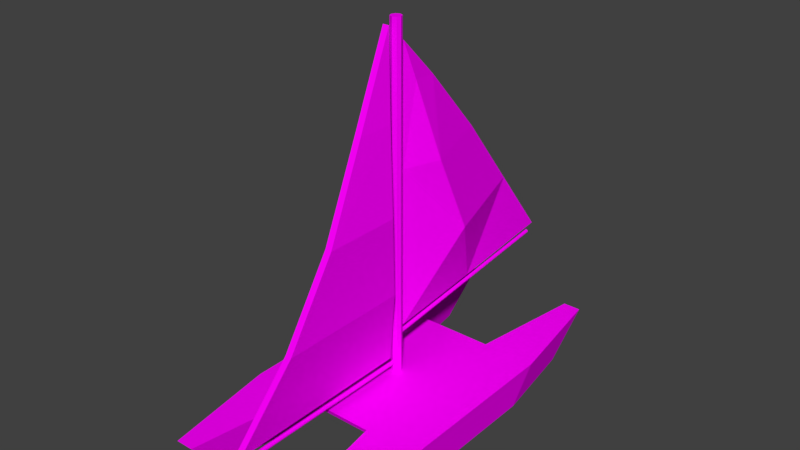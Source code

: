 # Source: windBoat.blend  (saved by Blender 2.79.0; exported with 4.5.12 LTS)
import bpy
from mathutils import Matrix  # noqa: F401  (used for matrix-valued properties, if any)

bpy.ops.wm.read_factory_settings(use_empty=True)
scene = bpy.context.scene
scene.name = 'Scene'

# ---- collections
col_collection_1 = bpy.data.collections.new('Collection 1'); scene.collection.children.link(col_collection_1)

# ---- images (referenced by path relative to the original .blend; pixels are not part of the script)
import os
ASSET_DIR = os.environ.get("B2B_ASSET_DIR", "")  # directory of the original .blend (textures are referenced by path, not embedded)
HERE = os.path.dirname(os.path.abspath(__file__))  # packed textures are extracted next to this script under _unpacked/

def load_image(name, relpath, width, height, colorspace="sRGB"):
    """Load a texture the original file referenced (path relative to the .blend, or extracted next to this script)."""
    p = next((c for c in (os.path.join(HERE, relpath), os.path.join(ASSET_DIR, relpath)) if relpath and os.path.exists(c)), "")
    if p:
        img = bpy.data.images.load(p, check_existing=True)
        img.name = name
    else:  # same state as the original file: an image datablock whose file is absent (Cycles renders it pink)
        img = bpy.data.images.new(name, width, height)
        img.source = "FILE"
        img.filepath = "//" + (relpath or name)
    img.colorspace_settings.name = colorspace
    return img
img_windboat = load_image('windBoat', 'windBoat.png', 1024, 1024, 'sRGB')

# ---- materials (node trees are filled in below, after node groups)
mat_windboat = bpy.data.materials.new('windBoat')
mat_windboat.alpha_threshold = 0.0
mat_windboat.roughness = 0.5

# ---- material node trees
mat_windboat.use_nodes = True; mat_windboat.node_tree.nodes.clear()
_N = mat_windboat.node_tree.nodes; _L = mat_windboat.node_tree.links
n0 = _N.new('ShaderNodeOutputMaterial'); n0.name = 'Material Output'; n0.location = (300, 300)
n1 = _N.new('ShaderNodeBsdfDiffuse'); n1.name = 'Diffuse BSDF'; n1.location = (10, 300)
n2 = _N.new('ShaderNodeTexImage'); n2.name = 'Image Texture'; n2.location = (-180, 300)
n2.width = 140
n2.image = img_windboat
_L.new(n1.outputs[0], n0.inputs[0])
_L.new(n2.outputs[0], n1.inputs[0])
n0.is_active_output = True

# ---- world
world_world = bpy.data.worlds.new('World'); scene.world = world_world
world_world.color = (0.05088, 0.05088, 0.05088)
world_world.use_sun_shadow = False
world_world.sun_shadow_jitter_overblur = 0.0
world_world.cycles.sampling_method = 'MANUAL'

# ---- meshes
me_plane = bpy.data.meshes.new('Plane')
me_plane.from_pydata([(-0.9408, -2.539, -0.6445), (-0.9408, 2.539, -0.6445), (-0.7173, -1.102, -0.6445), (-0.7173, 1.102, -0.6445), (-1.189, -3.119, -0.09596), (-1.463, -1.354, -0.09596), (-1.189, 3.119, -0.09596), (-0.6409, -1.354, -0.09596), (-0.6409, 1.354, -0.09596), (-1.463, 1.354, -0.09596), (-0.9154, -3.119, -0.09596), (-0.9154, 3.119, -0.09596), (0.9154, 3.119, -0.09596), (0.9154, -3.119, -0.09596), (1.463, 1.354, -0.09596), (0.6409, 1.354, -0.09596), (0.6409, -1.354, -0.09596), (1.189, 3.119, -0.09596), (1.463, -1.354, -0.09596), (1.189, -3.119, -0.09596), (-0.9109, -3.22, 0.0), (-0.6275, -1.398, 0.0), (-0.6275, 1.398, 0.0), (-0.9109, 3.22, 0.0), (0.7173, 1.102, -0.6445), (0.7173, -1.102, -0.6445), (0.9408, 2.539, -0.6445), (0.9408, -2.539, -0.6445), (0.6275, 1.398, 0.0), (0.6275, -1.398, 0.0), (0.9109, 3.22, 0.0), (0.9109, -3.22, 0.0), (1.163, -2.539, -0.6445), (1.163, 2.539, -0.6445), (1.477, -1.398, 0.0), (1.477, 1.398, 0.0), (1.387, 1.102, -0.6445), (1.193, 3.22, 0.0), (1.387, -1.102, -0.6445), (1.193, -3.22, 0.0), (-1.163, -2.539, -0.6445), (-1.163, 2.539, -0.6445), (-1.477, -1.398, 0.0), (-1.477, 1.398, 0.0), (-1.387, 1.102, -0.6445), (-1.193, 3.22, 0.0), (-1.387, -1.102, -0.6445), (-1.193, -3.22, 0.0), (0.0, 0.08626, -0.04362), (-0.06099, 0.06099, -0.04362), (-0.08626, -3.77e-09, -0.04362), (-0.06099, -0.06099, -0.04362), (7.541e-09, -0.08626, -0.04362), (0.06099, -0.06099, -0.04362), (0.08626, 1.029e-09, -0.04362), (0.06099, 0.06099, -0.04362), (0.0, 0.08626, 5.432), (-0.06099, 0.06099, 5.432), (-0.08626, -3.77e-09, 5.432), (-0.06099, -0.06099, 5.432), (7.541e-09, -0.08626, 5.432), (0.06099, -0.06099, 5.432), (0.08626, 1.029e-09, 5.432), (0.06099, 0.06099, 5.432), (0.0, -3.137, 0.2654), (0.0, -0.1408, 5.331), (0.0, -0.1408, 0.2654), (0.248, -2.388, 1.532), (0.291, -1.634, 2.777), (0.1627, -0.8969, 4.069), (0.3178, -0.448, 2.793), (0.1782, -0.3256, 4.077), (0.248, -0.3364, 1.532), (0.06163, -0.8949, 4.077), (-0.1015, -0.1408, 5.331), (-0.1015, -3.137, 0.2654), (-0.1015, -0.1408, 0.2654), (0.07706, -0.3236, 4.086), (0.1466, -2.388, 1.532), (0.1899, -1.632, 2.786), (0.1466, -0.3364, 1.532), (0.2167, -0.446, 2.801), (-7.096e-09, -0.03397, 0.2049), (-0.02481, -0.03397, 0.1947), (-0.03508, -0.03397, 0.1698), (-0.02481, -0.03397, 0.145), (-4.028e-09, -0.03397, 0.1348), (0.02481, -0.03397, 0.145), (0.03508, -0.03397, 0.1698), (0.02481, -0.03397, 0.1947), (-7.096e-09, -3.338, 0.2049), (-0.02481, -3.338, 0.1947), (-0.03508, -3.338, 0.1698), (-0.02481, -3.338, 0.145), (-4.028e-09, -3.338, 0.1348), (0.02481, -3.338, 0.145), (0.03508, -3.338, 0.1698), (0.02481, -3.338, 0.1947), (4.126e-12, 0.1514, 0.7138), (4.126e-12, 0.1514, 5.069), (0.01301, 3.493, 1.105), (4.126e-12, 0.1514, 1.966), (4.126e-12, 0.1514, 3.219), (4.126e-12, 0.1514, 4.472), (0.01301, 0.7624, 4.446), (0.01301, 1.7, 3.396), (0.01301, 2.597, 2.251), (0.01301, 1.7, 0.8911), (-0.1033, 0.1514, 0.7138), (-0.1033, 0.1514, 5.069), (-0.0903, 3.493, 1.105), (-0.1033, 0.1514, 1.966), (-0.1033, 0.1514, 3.219), (-0.1033, 0.1514, 4.472), (-0.0903, 0.7624, 4.446), (-0.0903, 1.7, 3.396), (-0.0903, 2.597, 2.251), (-0.0903, 1.7, 0.8911), (-0.07744, 3.469, 0.9574), (-0.1006, 3.472, 0.948), (-0.1102, 3.48, 0.9253), (-0.1006, 3.488, 0.9026), (-0.07744, 3.491, 0.8932), (-0.05424, 3.488, 0.9026), (-0.04463, 3.48, 0.9253), (-0.05424, 3.472, 0.948), (-0.03368, 0.01077, 0.6181), (-0.05688, 0.01396, 0.6086), (-0.06649, 0.02165, 0.5859), (-0.05688, 0.02934, 0.5632), (-0.03368, 0.03253, 0.5538), (-0.01048, 0.02934, 0.5632), (-0.0008701, 0.02165, 0.5859), (-0.01048, 0.01396, 0.6086), (4.126e-12, 0.1514, 0.7138), (4.126e-12, 0.1514, 5.069), (0.01301, 3.493, 1.105), (4.126e-12, 0.1514, 1.966), (4.126e-12, 0.1514, 3.219), (4.126e-12, 0.1514, 4.472), (0.01301, 0.7624, 4.446), (0.01301, 1.7, 3.396), (0.01301, 2.597, 2.251), (0.374, 1.111, 2.074), (0.01301, 1.7, 0.8911), (0.2674, 0.6473, 3.272), (0.07018, 0.3318, 4.489), (-0.1033, 0.1514, 0.7138), (-0.1033, 0.1514, 5.069), (-0.0903, 3.493, 1.105), (-0.1033, 0.1514, 1.966), (-0.1033, 0.1514, 3.219), (-0.1033, 0.1514, 4.472), (-0.0903, 0.7624, 4.446), (-0.0903, 1.7, 3.396), (-0.0903, 2.597, 2.251), (0.2707, 1.111, 2.074), (-0.0903, 1.7, 0.8911), (0.1641, 0.6473, 3.272), (-0.03312, 0.3318, 4.489)], [], [(43, 42, 21, 22), (22, 8, 11, 23), (23, 11, 6, 45), (20, 10, 7, 21), (45, 6, 9, 43), (47, 4, 10, 20), (43, 9, 5, 42), (28, 15, 8, 22), (42, 5, 4, 47), (34, 39, 19, 18), (7, 8, 15, 16), (35, 34, 18, 14), (39, 31, 13, 19), (37, 35, 14, 17), (31, 29, 16, 13), (30, 37, 17, 12), (28, 30, 12, 15), (35, 28, 29, 34), (18, 19, 32, 38), (16, 15, 24, 25), (6, 41, 44, 9), (14, 18, 38, 36), (5, 46, 40, 4), (19, 13, 27, 32), (4, 40, 0, 10), (17, 14, 36, 33), (36, 24, 26, 33), (13, 16, 25, 27), (9, 44, 46, 5), (39, 34, 29, 31), (12, 17, 33, 26), (7, 2, 3, 8), (32, 27, 25, 38), (38, 25, 24, 36), (35, 37, 30, 28), (15, 12, 26, 24), (44, 41, 1, 3), (10, 0, 2, 7), (47, 20, 21, 42), (11, 1, 41, 6), (40, 46, 2, 0), (46, 44, 3, 2), (43, 22, 23, 45), (8, 3, 1, 11), (28, 22, 21, 29), (29, 21, 7, 16), (51, 52, 60, 59), (49, 50, 58, 57), (54, 55, 63, 62), (52, 53, 61, 60), (50, 51, 59, 58), (48, 49, 57, 56), (55, 48, 56, 63), (53, 54, 62, 61), (58, 62, 63, 57), (59, 61, 62, 58), (60, 61, 59), (56, 57, 63), (67, 64, 66, 72), (68, 67, 72, 70), (71, 69, 68, 70), (65, 69, 71), (78, 80, 76, 75), (79, 81, 80, 78), (77, 81, 79, 73), (74, 77, 73), (64, 67, 78, 75), (69, 65, 74, 73), (71, 70, 81, 77), (67, 68, 79, 78), (66, 64, 75, 76), (72, 66, 76, 80), (68, 69, 73, 79), (65, 71, 77, 74), (70, 72, 80, 81), (89, 82, 90, 97), (87, 88, 96, 95), (85, 86, 94, 93), (83, 84, 92, 91), (88, 89, 97, 96), (86, 87, 95, 94), (84, 85, 93, 92), (82, 83, 91, 90), (91, 94, 95, 90), (92, 93, 94, 91), (96, 97, 90, 95), (99, 104, 114, 109), (107, 98, 108, 117), (106, 100, 110, 116), (104, 105, 115, 114), (98, 101, 111, 108), (100, 107, 117, 110), (101, 102, 112, 111), (102, 103, 113, 112), (103, 99, 109, 113), (105, 106, 116, 115), (125, 118, 126, 133), (123, 124, 132, 131), (121, 122, 130, 129), (119, 120, 128, 127), (124, 125, 133, 132), (122, 123, 131, 130), (120, 121, 129, 128), (118, 119, 127, 126), (135, 146, 140), (134, 144, 143, 137), (144, 136, 142, 143), (138, 137, 143, 145), (142, 141, 145, 143), (145, 141, 140, 146), (138, 145, 146, 139), (139, 146, 135), (148, 153, 159), (147, 150, 156, 157), (157, 156, 155, 149), (151, 158, 156, 150), (155, 156, 158, 154), (158, 159, 153, 154), (151, 152, 159, 158), (152, 148, 159)])
_uv = me_plane.uv_layers.new(name='UVMap')
_uv.uv.foreach_set('vector', [0.7713, 0.6813, 0.4634, 0.6813, 0.4634, 0.5376, 0.7713, 0.5376, 0.7077, 0.9459, 0.7077, 0.895, 0.992, 0.895, 0.992, 0.9459, 0.9789, 0.8186, 0.963, 0.8186, 0.963, 0.7091, 0.9789, 0.7091, 0.002285, 0.9459, 0.002285, 0.895, 0.2897, 0.895, 0.2897, 0.9459, 0.992, 0.9459, 0.992, 0.895, 0.7077, 0.895, 0.7077, 0.9459, 0.1823, 0.7091, 0.1983, 0.7091, 0.1983, 0.8186, 0.1823, 0.8186, 0.7077, 0.9459, 0.7077, 0.895, 0.2897, 0.895, 0.2897, 0.9459, 0.2854, 0.02738, 0.2914, 0.02621, 0.2914, 0.1388, 0.2854, 0.1376, 0.2897, 0.9459, 0.2897, 0.895, 0.002285, 0.895, 0.002285, 0.9459, 0.2897, 0.9459, 0.002285, 0.9459, 0.002285, 0.895, 0.2897, 0.895, 0.4434, 0.1388, 0.2914, 0.1388, 0.2914, 0.02621, 0.4434, 0.02621, 0.7077, 0.9459, 0.2897, 0.9459, 0.2897, 0.895, 0.7077, 0.895, 0.1823, 0.8186, 0.1823, 0.7091, 0.1983, 0.7091, 0.1983, 0.8186, 0.992, 0.9459, 0.7077, 0.9459, 0.7077, 0.895, 0.992, 0.895, 0.002285, 0.9459, 0.2897, 0.9459, 0.2897, 0.895, 0.002285, 0.895, 0.9789, 0.7091, 0.9789, 0.8186, 0.963, 0.8186, 0.963, 0.7091, 0.7077, 0.9459, 0.992, 0.9459, 0.992, 0.895, 0.7077, 0.895, 0.7713, 0.5376, 0.7713, 0.6813, 0.4634, 0.6813, 0.4634, 0.5376, 0.2897, 0.895, 0.002285, 0.895, 0.002285, 0.844, 0.2897, 0.844, 0.2897, 0.895, 0.7077, 0.895, 0.7077, 0.844, 0.2897, 0.844, 0.992, 0.895, 0.992, 0.844, 0.7077, 0.844, 0.7077, 0.895, 0.7077, 0.895, 0.2897, 0.895, 0.2897, 0.844, 0.7077, 0.844, 0.2897, 0.895, 0.2897, 0.844, 0.002285, 0.844, 0.002285, 0.895, 0.1983, 0.8186, 0.1983, 0.7091, 0.2897, 0.7091, 0.2897, 0.8186, 0.1983, 0.7091, 0.2897, 0.7091, 0.2897, 0.8186, 0.1983, 0.8186, 0.992, 0.895, 0.7077, 0.895, 0.7077, 0.844, 0.992, 0.844, 0.7069, 0.8186, 0.7069, 0.7091, 0.8715, 0.7091, 0.8715, 0.8186, 0.002285, 0.895, 0.2897, 0.895, 0.2897, 0.844, 0.002285, 0.844, 0.7077, 0.895, 0.7077, 0.844, 0.2897, 0.844, 0.2897, 0.895, 0.2616, 0.5376, 0.4634, 0.5376, 0.4634, 0.6813, 0.2616, 0.6813, 0.963, 0.7091, 0.963, 0.8186, 0.8715, 0.8186, 0.8715, 0.7091, 0.2897, 0.895, 0.2897, 0.844, 0.7077, 0.844, 0.7077, 0.895, 0.2897, 0.8186, 0.2897, 0.7091, 0.4543, 0.7091, 0.4543, 0.8186, 0.4543, 0.8186, 0.4543, 0.7091, 0.7069, 0.7091, 0.7069, 0.8186, 0.7713, 0.5376, 0.9709, 0.5376, 0.9709, 0.6813, 0.7713, 0.6813, 0.7077, 0.895, 0.992, 0.895, 0.992, 0.844, 0.7077, 0.844, 0.7069, 0.7091, 0.8715, 0.7091, 0.8715, 0.8186, 0.7069, 0.8186, 0.002285, 0.895, 0.002285, 0.844, 0.2897, 0.844, 0.2897, 0.895, 0.2616, 0.6813, 0.2616, 0.5376, 0.4634, 0.5376, 0.4634, 0.6813, 0.963, 0.8186, 0.8715, 0.8186, 0.8715, 0.7091, 0.963, 0.7091, 0.2897, 0.7091, 0.4543, 0.7091, 0.4543, 0.8186, 0.2897, 0.8186, 0.4543, 0.7091, 0.7069, 0.7091, 0.7069, 0.8186, 0.4543, 0.8186, 0.7713, 0.6813, 0.7713, 0.5376, 0.9709, 0.5376, 0.9709, 0.6813, 0.7077, 0.895, 0.7077, 0.844, 0.992, 0.844, 0.992, 0.895, 0.2854, 0.02738, 0.2854, 0.1376, 0.1285, 0.1376, 0.1285, 0.02738, 0.1285, 0.02738, 0.1285, 0.1376, 0.1226, 0.1388, 0.1226, 0.02621, 0.02156, 0.01182, 0.0319, 0.01188, 0.0319, 0.604, 0.02156, 0.604, 0.08357, 0.01216, 0.09391, 0.01221, 0.09391, 0.6044, 0.08357, 0.6043, 0.05257, 0.01199, 0.0629, 0.01205, 0.0629, 0.6042, 0.05257, 0.6041, 0.0319, 0.01188, 0.04223, 0.01194, 0.04223, 0.6041, 0.0319, 0.604, 0.01123, 0.01177, 0.02156, 0.01182, 0.02156, 0.604, 0.01123, 0.6039, 0.07324, 0.0121, 0.08357, 0.01216, 0.08357, 0.6043, 0.07324, 0.6042, 0.0629, 0.01205, 0.07324, 0.0121, 0.07324, 0.6042, 0.0629, 0.6042, 0.04223, 0.01194, 0.05257, 0.01199, 0.05257, 0.6041, 0.04223, 0.6041, 0.8549, 0.2933, 0.9621, 0.249, 0.9621, 0.2933, 0.8863, 0.3247, 0.8549, 0.249, 0.9307, 0.2176, 0.9621, 0.249, 0.8549, 0.2933, 0.8863, 0.2176, 0.9307, 0.2176, 0.8549, 0.249, 0.9307, 0.3247, 0.8863, 0.3247, 0.9621, 0.2933, 0.3513, 0.3116, 0.3114, 0.2431, 0.4635, 0.2431, 0.4635, 0.3116, 0.3915, 0.3784, 0.3513, 0.3116, 0.4635, 0.3116, 0.4635, 0.3784, 0.4635, 0.4472, 0.4305, 0.4472, 0.3915, 0.3784, 0.4635, 0.3784, 0.4635, 0.5137, 0.4305, 0.4472, 0.4635, 0.4472, 0.3513, 0.3116, 0.4635, 0.3116, 0.4635, 0.2431, 0.3114, 0.2431, 0.3916, 0.3784, 0.4635, 0.3784, 0.4635, 0.3116, 0.3513, 0.3116, 0.4635, 0.4472, 0.4635, 0.3784, 0.3916, 0.3784, 0.4307, 0.4472, 0.4635, 0.5139, 0.4635, 0.4472, 0.4307, 0.4472, 0.1418, 0.3432, 0.1418, 0.3026, 0.1202, 0.3026, 0.1202, 0.3432, 0.1418, 0.217, 0.1418, 0.1753, 0.1202, 0.1753, 0.1202, 0.217, 0.1418, 0.5369, 0.1418, 0.5008, 0.1202, 0.5008, 0.1202, 0.5369, 0.1418, 0.3026, 0.1418, 0.2611, 0.1202, 0.2611, 0.1202, 0.3026, 0.1418, 0.4283, 0.1418, 0.3432, 0.1202, 0.3432, 0.1202, 0.4283, 0.1418, 0.4648, 0.1418, 0.4283, 0.1202, 0.4283, 0.1202, 0.4648, 0.1418, 0.2611, 0.1418, 0.217, 0.1202, 0.217, 0.1202, 0.2611, 0.1418, 0.5734, 0.1418, 0.5369, 0.1202, 0.5369, 0.1202, 0.5734, 0.1418, 0.5008, 0.1418, 0.4648, 0.1202, 0.4648, 0.1202, 0.5008, 0.9747, 0.0808, 0.9747, 0.09146, 0.4683, 0.09146, 0.4683, 0.0808, 0.9747, 0.05947, 0.9747, 0.07014, 0.4683, 0.07014, 0.4683, 0.05948, 0.9747, 0.03815, 0.9747, 0.04881, 0.4683, 0.04881, 0.4683, 0.03815, 0.9747, 0.01683, 0.9747, 0.02749, 0.4683, 0.02749, 0.4683, 0.01683, 0.9747, 0.07014, 0.9747, 0.0808, 0.4683, 0.0808, 0.4683, 0.07014, 0.9747, 0.04881, 0.9747, 0.05947, 0.4683, 0.05948, 0.4683, 0.04881, 0.9747, 0.02749, 0.9747, 0.03815, 0.4683, 0.03815, 0.4683, 0.02749, 0.9747, 0.09146, 0.9747, 0.1021, 0.4683, 0.1021, 0.4683, 0.09146, 0.8486, 0.452, 0.9246, 0.3759, 0.9561, 0.4074, 0.8801, 0.4835, 0.8486, 0.4074, 0.8801, 0.3759, 0.9246, 0.3759, 0.8486, 0.452, 0.9561, 0.452, 0.9246, 0.4835, 0.8801, 0.4835, 0.9561, 0.4074, 0.1738, 0.5626, 0.1738, 0.5325, 0.2035, 0.5325, 0.2035, 0.5626, 0.1738, 0.3951, 0.1738, 0.3604, 0.2035, 0.3604, 0.2035, 0.3951, 0.1738, 0.4677, 0.1738, 0.4353, 0.2035, 0.4353, 0.2035, 0.4677, 0.1738, 0.5325, 0.1738, 0.5001, 0.2035, 0.5001, 0.2035, 0.5325, 0.1738, 0.3604, 0.1738, 0.3325, 0.2035, 0.3325, 0.2035, 0.3604, 0.1738, 0.4353, 0.1738, 0.3951, 0.2035, 0.3951, 0.2035, 0.4353, 0.1738, 0.3325, 0.1738, 0.3046, 0.2035, 0.3046, 0.2035, 0.3325, 0.1738, 0.3046, 0.1738, 0.2767, 0.2035, 0.2767, 0.2035, 0.3046, 0.1738, 0.2767, 0.1738, 0.2488, 0.2035, 0.2488, 0.2035, 0.2767, 0.1738, 0.5001, 0.1738, 0.4677, 0.2035, 0.4677, 0.2035, 0.5001, 0.9741, 0.1793, 0.9744, 0.1885, 0.4688, 0.1885, 0.4685, 0.1793, 0.9739, 0.1609, 0.9739, 0.1701, 0.4683, 0.1701, 0.4683, 0.1609, 0.9745, 0.1424, 0.9742, 0.1516, 0.4685, 0.1516, 0.4688, 0.1424, 0.9746, 0.124, 0.9747, 0.1332, 0.469, 0.1332, 0.469, 0.124, 0.9739, 0.1701, 0.9741, 0.1793, 0.4685, 0.1793, 0.4683, 0.1701, 0.9742, 0.1516, 0.9739, 0.1609, 0.4683, 0.1609, 0.4685, 0.1516, 0.9747, 0.1332, 0.9745, 0.1424, 0.4688, 0.1424, 0.469, 0.1332, 0.9744, 0.1885, 0.9746, 0.1977, 0.469, 0.1977, 0.4688, 0.1885, 0.5803, 0.5119, 0.6042, 0.4487, 0.6277, 0.4487, 0.5803, 0.2504, 0.6524, 0.2504, 0.6268, 0.3172, 0.5803, 0.3172, 0.6524, 0.2504, 0.7453, 0.2504, 0.7061, 0.3172, 0.6268, 0.3172, 0.5803, 0.3826, 0.5803, 0.3172, 0.6268, 0.3172, 0.615, 0.3826, 0.7061, 0.3172, 0.6668, 0.3826, 0.615, 0.3826, 0.6268, 0.3172, 0.615, 0.3826, 0.6668, 0.3826, 0.6277, 0.4487, 0.6042, 0.4487, 0.5803, 0.3826, 0.615, 0.3826, 0.6042, 0.4487, 0.5803, 0.4487, 0.5803, 0.4487, 0.6042, 0.4487, 0.5803, 0.5119, 0.5803, 0.5119, 0.6277, 0.4487, 0.6048, 0.4487, 0.5803, 0.2504, 0.5803, 0.3172, 0.6274, 0.3172, 0.653, 0.2504, 0.653, 0.2504, 0.6274, 0.3172, 0.7061, 0.3172, 0.7453, 0.2504, 0.5803, 0.3826, 0.6156, 0.3826, 0.6274, 0.3172, 0.5803, 0.3172, 0.7061, 0.3172, 0.6274, 0.3172, 0.6156, 0.3826, 0.6668, 0.3826, 0.6156, 0.3826, 0.6048, 0.4487, 0.6277, 0.4487, 0.6668, 0.3826, 0.5803, 0.3826, 0.5803, 0.4487, 0.6048, 0.4487, 0.6156, 0.3826, 0.5803, 0.4487, 0.5803, 0.5119, 0.6048, 0.4487])
me_plane.materials.append(mat_windboat)
me_plane.use_remesh_preserve_volume = False
me_plane.use_remesh_preserve_attributes = False
me_plane.use_mirror_vertex_groups = False
me_plane.use_paint_bone_selection = False
me_plane.use_paint_mask = True
me_plane.update()

# ---- objects
ob_plane = bpy.data.objects.new('Plane', me_plane)

# ---- transforms, parenting, visibility, modifiers, constraints
ob_plane.location = (0.0, 0.0, 0.0)
ob_plane.lineart.crease_threshold = 0.0

# ---- collection membership
col_collection_1.objects.link(ob_plane)

# ---- scene / render settings (as saved in the file)
scene.frame_start = 1; scene.frame_end = 250; scene.frame_set(1)
scene.render.engine = 'CYCLES'
scene.render.resolution_percentage = 50
scene.render.dither_intensity = 0.0
scene.cycles.use_denoising = False
scene.cycles.samples = 128
scene.cycles.sampling_pattern = 'TABULATED_SOBOL'
scene.cycles.use_adaptive_sampling = False
scene.cycles.use_light_tree = False
scene.cycles.blur_glossy = 0.0
scene.cycles.sample_clamp_indirect = 0.0
scene.view_settings.view_transform = 'Standard'
bpy.context.view_layer.update()

# ---- added for rendering (the .blend has no active camera and no usable light): camera, sun
cam_auto = bpy.data.cameras.new('AutoCamera')
cam_auto.lens = 50.0
cam_auto.sensor_width = 36.0
cam_auto.clip_end = 1000.0
ob_auto_camera = bpy.data.objects.new('AutoCamera', cam_auto)
scene.collection.objects.link(ob_auto_camera)
ob_auto_camera.location = (8.88917, -10.5892, 9.50513)
ob_auto_camera.rotation_euler = (1.09748, -7.21219e-08, 0.694738)
scene.camera = ob_auto_camera
light_auto_sun = bpy.data.lights.new('AutoSun', 'SUN')
light_auto_sun.energy = 3.0
light_auto_sun.angle = 0.0523599
ob_auto_sun = bpy.data.objects.new('AutoSun', light_auto_sun)
scene.collection.objects.link(ob_auto_sun)
ob_auto_sun.rotation_euler = (0.872665, 0.174533, 0.523599)
bpy.context.view_layer.update()
